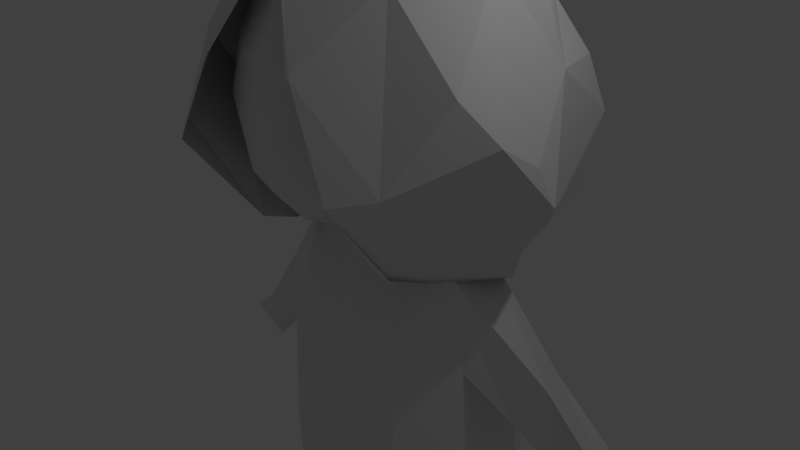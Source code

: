 # Source: player.blend  (saved by Blender 2.78.0; exported with 4.5.12 LTS)
import bpy
from mathutils import Matrix  # noqa: F401  (used for matrix-valued properties, if any)

bpy.ops.wm.read_factory_settings(use_empty=True)
scene = bpy.context.scene
scene.name = 'Scene'

# ---- collections
col_collection_1 = bpy.data.collections.new('Collection 1'); scene.collection.children.link(col_collection_1)

# ---- world
world_world = bpy.data.worlds.new('World'); scene.world = world_world
world_world.color = (0.05088, 0.05088, 0.05088)
world_world.use_sun_shadow = False
world_world.sun_shadow_jitter_overblur = 0.0
world_world.cycles.sampling_method = 'MANUAL'

# ---- cameras
cam_camera = bpy.data.cameras.new('Camera')
cam_camera.clip_end = 100.0
cam_camera.lens = 35.0
cam_camera.sensor_width = 32.0
cam_camera.sensor_height = 18.0
cam_camera.ortho_scale = 7.314
cam_camera.dof.focus_distance = 0.0
cam_camera.dof.aperture_fstop = 128.0

# ---- lights
light_lamp = bpy.data.lights.new('Lamp', 'POINT')
light_lamp.transmission_factor = 0.0
light_lamp.cutoff_distance = 30.0
light_lamp.energy = 100.0
light_lamp.shadow_buffer_clip_start = 1.001
light_lamp.shadow_soft_size = 0.1
light_lamp.shadow_maximum_resolution = 0.006
light_lamp.use_absolute_resolution = True

# ---- meshes
me_cube_002 = bpy.data.meshes.new('Cube.002')
me_cube_002.from_pydata([(0.7663, 2.356, 3.38), (0.7029, 2.436, 1.188), (1.665, 0.9209, 0.9279), (1.872, 1.175, 3.117), (2.321, -0.3222, 2.727), (0.8163, 1.193, 4.737), (1.165, -0.722, 4.154), (0.0, 2.837, 3.416), (0.8441, 2.499, 2.272), (0.0, 2.86, 1.58), (1.811, 1.348, 1.446), (2.303, 0.2737, 2.362), (1.099, -0.7791, 0.9792), (0.0, 1.116, 5.04), (0.0, -0.5711, 4.914), (0.952, 0.292, 4.794), (0.3588, 1.5, -0.06183), (0.7105, 1.92, 4.256), (1.633, 1.94, 3.096), (1.311, 2.445, 1.084), (1.592, 0.8766, 0.5673), (1.621, 1.006, 4.086), (2.07, -0.7056, 3.231), (0.6585, -1.597, 3.315), (0.0, 3.044, 2.426), (2.339, 0.5513, 1.832), (0.0, 0.2238, 5.075), (0.0, 1.7, 0.0644), (0.0, 2.107, 4.491), (1.629, 2.386, 2.306), (1.176, -0.2037, 0.7478), (1.517, 0.3813, 4.266), (0.0, -1.108, 4.522), (1.711, -1.349, 2.294), (0.9442, 1.422, 0.1207), (1.359, 1.578, 3.758), (1.194, -0.7577, 0.9965), (0.4617, 1.774, -0.00773), (1.595, 0.8778, 0.5683), (0.6921, -1.583, 3.325), (0.0, 2.007, 0.1096), (1.236, -0.2112, 0.7632), (0.0, -1.093, 4.533), (1.291, -1.682, 2.188), (1.003, 1.658, 0.1618), (0.6251, 1.958, 2.911), (0.6548, 2.013, 2.088), (1.612, 1.085, 2.042), (1.598, 1.069, 3.485), (1.638, -0.2206, 3.432), (1.634, -0.2587, 1.948), (0.6939, -1.148, 1.824), (0.7003, -1.165, 3.29), (0.6604, 1.099, 1.385), (0.6469, -0.2531, 1.23), (0.6638, 1.059, 4.509), (0.6848, -0.2323, 4.512), (0.0, 2.208, 3.446), (0.6995, 2.069, 2.687), (0.0, 2.229, 2.243), (1.733, 1.114, 2.72), (1.739, 0.4319, 3.526), (1.789, -0.2728, 2.629), (1.741, 0.3925, 2.01), (0.7733, -1.208, 2.47), (0.0, -1.424, 3.279), (0.0, -1.329, 1.802), (0.0, 1.196, 1.224), (0.7077, 0.4185, 1.255), (0.0, -0.3118, 1.113), (0.0, 0.9857, 4.693), (0.0, -0.3318, 4.709), (0.8431, 0.4248, 4.606), (0.5959, 1.692, 1.687), (0.5819, 1.62, 3.589), (1.235, 1.608, 2.875), (1.239, 1.63, 2.039), (1.238, -0.2323, 1.461), (1.251, 1.051, 1.582), (1.235, 1.038, 4.152), (1.245, -0.1794, 4.139), (1.295, -0.7771, 3.329), (1.289, -0.8209, 1.865), (0.4368, -0.8305, 1.508), (0.6123, -0.7862, 4.116), (0.0, 2.358, 2.69), (1.892, 0.4228, 2.716), (0.0, -1.501, 2.452), (0.0, 0.4354, 1.051), (0.0, 0.3588, 4.808), (0.0, 1.861, 1.663), (0.0, 1.735, 4.278), (1.333, 1.677, 2.695), (1.333, 0.3896, 1.512), (1.351, 0.4302, 4.235), (1.419, -0.8741, 2.527), (0.0, -0.9434, 1.371), (0.0, -0.9894, 4.243), (0.7641, -0.6508, 1.506), (1.074, -0.5992, 3.893), (1.015, 1.395, 1.633), (1.047, 1.447, 3.387), (1.483, 0.05507, -2.003), (1.469, 0.1912, -0.5564), (1.57, 1.116, -1.938), (1.554, 1.19, -0.9363), (0.0, 1.853, -1.891), (0.0, 1.636, -0.8256), (0.0, -0.6139, -2.278), (0.0, -0.6111, -0.5437), (1.129, 0.1197, 0.8243), (0.8907, 1.001, 0.9059), (0.0, 1.362, 1.32), (0.0, -0.2811, 0.9866), (0.0, 1.407, -2.981), (0.0, -0.1862, -3.57), (0.0, -0.538, -3.014), (1.54, 0.000983, -2.96), (1.608, 0.9221, -3.013), (0.0, 1.58, -2.984), (1.183, 1.529, -0.7304), (0.9852, -0.5226, -2.21), (1.413, 1.636, -2.132), (0.9388, -0.481, -0.4813), (0.39, 1.242, 1.153), (0.6248, -0.1047, 1.009), (0.2546, -0.2107, -3.538), (0.4054, 1.491, -3.304), (1.312, 1.433, -3.074), (0.9859, -0.4852, -2.977), (1.124, -0.507, -4.817), (1.308, 0.8393, -4.677), (0.6836, -0.1076, -4.944), (1.616, -0.0422, -4.702), (1.672, 0.5395, -4.721), (0.6775, 0.9399, -4.747), (1.239, -0.1994, -6.536), (1.233, 1.054, -6.662), (0.9447, 0.3777, -6.692), (1.529, 0.03553, -6.564), (1.614, 0.7471, -6.652), (0.7594, 0.9331, -6.604), (1.236, -0.6419, -6.809), (1.209, 1.014, -6.801), (0.8092, -0.1646, -6.828), (1.62, -0.1862, -6.795), (1.609, 0.7574, -6.791), (0.7276, 0.8908, -6.793), (2.1, 1.181, -1.321), (2.034, 0.4675, -1.12), (2.165, 1.155, -0.671), (2.412, 0.6323, -0.5546), (3.231, 1.426, -2.291), (3.073, 0.8676, -2.144), (3.333, 1.284, -1.77), (3.455, 0.843, -1.846), (3.382, 1.204, -2.128), (3.164, 0.7717, -2.47), (3.899, 0.8598, -2.254)], [], [(0, 8, 24, 7), (0, 7, 28, 17), (0, 17, 35, 18), (0, 18, 29, 8), (1, 9, 24, 8), (1, 8, 29, 19), (1, 19, 34, 16), (1, 16, 27, 9), (2, 10, 25, 12), (2, 12, 30, 20), (2, 20, 34, 19), (2, 19, 29, 10), (3, 11, 25, 10), (3, 10, 29, 18), (3, 18, 35, 21), (3, 21, 31, 11), (4, 12, 25, 11), (4, 11, 31, 22), (4, 22, 33, 12), (5, 13, 26, 15), (5, 15, 31, 21), (5, 21, 35, 17), (5, 17, 28, 13), (6, 15, 26, 14), (6, 14, 32, 23), (6, 23, 33, 22), (6, 22, 31, 15), (32, 42, 39, 23), (20, 38, 44, 34), (33, 43, 36, 12), (12, 36, 41, 30), (34, 44, 37, 16), (23, 39, 43, 33), (30, 41, 38, 20), (16, 37, 40, 27), (45, 58, 85, 57), (45, 57, 91, 74), (45, 74, 101, 75), (45, 75, 92, 58), (46, 59, 85, 58), (46, 58, 92, 76), (46, 76, 100, 73), (46, 73, 90, 59), (47, 60, 86, 63), (47, 63, 93, 78), (47, 78, 100, 76), (47, 76, 92, 60), (48, 61, 86, 60), (48, 60, 92, 75), (48, 75, 101, 79), (48, 79, 94, 61), (49, 62, 86, 61), (49, 61, 94, 80), (49, 80, 99, 81), (49, 81, 95, 62), (50, 63, 86, 62), (50, 62, 95, 82), (50, 82, 98, 77), (50, 77, 93, 63), (51, 64, 87, 66), (51, 66, 96, 83), (51, 83, 98, 82), (51, 82, 95, 64), (52, 65, 87, 64), (52, 64, 95, 81), (52, 81, 99, 84), (52, 84, 97, 65), (53, 68, 88, 67), (53, 67, 90, 73), (53, 73, 100, 78), (53, 78, 93, 68), (54, 69, 88, 68), (54, 68, 93, 77), (54, 77, 98, 83), (54, 83, 96, 69), (55, 70, 89, 72), (55, 72, 94, 79), (55, 79, 101, 74), (55, 74, 91, 70), (56, 72, 89, 71), (56, 71, 97, 84), (56, 84, 99, 80), (56, 80, 94, 72), (122, 120, 105, 104), (104, 105, 103, 102), (127, 128, 131, 135), (120, 107, 112, 124), (121, 123, 109, 108), (124, 112, 113, 125), (123, 103, 110, 125), (110, 103, 149, 151), (126, 127, 135, 132), (129, 116, 115, 126), (117, 129, 130, 133), (122, 104, 118, 128), (121, 108, 116, 129), (104, 102, 117, 118), (102, 121, 129, 117), (106, 122, 128, 119), (119, 128, 127, 114), (129, 126, 132, 130), (114, 127, 126, 115), (109, 123, 125, 113), (111, 124, 125, 110), (102, 103, 123, 121), (105, 120, 124, 111), (106, 107, 120, 122), (134, 133, 139, 140), (132, 135, 141, 138), (118, 117, 133, 134), (128, 118, 134, 131), (137, 140, 146, 143), (141, 137, 143, 147), (133, 130, 136, 139), (135, 131, 137, 141), (131, 134, 140, 137), (130, 132, 138, 136), (146, 145, 142, 143), (147, 143, 142, 144), (136, 138, 144, 142), (138, 141, 147, 144), (140, 139, 145, 146), (139, 136, 142, 145), (148, 150, 154, 152), (105, 111, 150, 148), (103, 105, 148, 149), (111, 110, 151, 150), (155, 153, 157, 158), (149, 148, 152, 153), (151, 149, 153, 155), (150, 151, 155, 154), (157, 156, 158), (154, 155, 158, 156), (152, 154, 156), (157, 153, 152), (156, 157, 152)])
_uv = me_cube_002.uv_layers.new(name='UVMap')
_uv.uv.foreach_set('vector', [0.3087, 0.3043, 0.2763, 0.224, 0.357, 0.1973, 0.3802, 0.2836, 0.3087, 0.3043, 0.3802, 0.2836, 0.3728, 0.3969, 0.311, 0.3789, 0.3087, 0.3043, 0.311, 0.3789, 0.2525, 0.3571, 0.2361, 0.3052, 0.3087, 0.3043, 0.2361, 0.3052, 0.2245, 0.2502, 0.2763, 0.224, 0.2332, 0.1483, 0.3113, 0.1339, 0.357, 0.1973, 0.2763, 0.224, 0.2332, 0.1483, 0.2763, 0.224, 0.2245, 0.2502, 0.1982, 0.1764, 0.2332, 0.1483, 0.1982, 0.1764, 0.1089, 0.08667, 0.1497, 0.04905, 0.2332, 0.1483, 0.1497, 0.04905, 0.177, 0.02805, 0.3113, 0.1339, 0.07227, 0.2118, 0.1345, 0.2394, 0.1047, 0.2997, 0.006123, 0.3169, 0.07227, 0.2118, 0.006123, 0.3169, 0.007392, 0.2829, 0.04676, 0.1822, 0.07227, 0.2118, 0.04676, 0.1822, 0.1089, 0.08667, 0.1982, 0.1764, 0.07227, 0.2118, 0.1982, 0.1764, 0.2245, 0.2502, 0.1345, 0.2394, 0.1938, 0.3376, 0.1153, 0.3344, 0.1047, 0.2997, 0.1345, 0.2394, 0.1938, 0.3376, 0.1345, 0.2394, 0.2245, 0.2502, 0.2361, 0.3052, 0.1938, 0.3376, 0.2361, 0.3052, 0.2525, 0.3571, 0.2245, 0.3938, 0.1938, 0.3376, 0.2245, 0.3938, 0.2023, 0.4284, 0.1153, 0.3344, 0.1018, 0.3742, 0.006123, 0.3169, 0.1047, 0.2997, 0.1153, 0.3344, 0.1018, 0.3742, 0.1153, 0.3344, 0.2023, 0.4284, 0.1091, 0.4118, 0.1018, 0.3742, 0.1091, 0.4118, 0.03356, 0.4061, 0.006123, 0.3169, 0.2808, 0.4345, 0.3282, 0.487, 0.2696, 0.5388, 0.2292, 0.4728, 0.2808, 0.4345, 0.2292, 0.4728, 0.2023, 0.4284, 0.2245, 0.3938, 0.2808, 0.4345, 0.2245, 0.3938, 0.2525, 0.3571, 0.311, 0.3789, 0.2808, 0.4345, 0.311, 0.3789, 0.3728, 0.3969, 0.3282, 0.487, 0.1467, 0.4807, 0.2292, 0.4728, 0.2696, 0.5388, 0.2059, 0.5734, 0.1467, 0.4807, 0.2059, 0.5734, 0.1481, 0.581, 0.05768, 0.5067, 0.1467, 0.4807, 0.05768, 0.5067, 0.03356, 0.4061, 0.1091, 0.4118, 0.1467, 0.4807, 0.1091, 0.4118, 0.2023, 0.4284, 0.2292, 0.4728, 0.1481, 0.581, 0.1487, 0.5841, 0.05528, 0.5084, 0.05768, 0.5067, 0.04676, 0.1822, 0.04515, 0.1813, 0.09128, 0.06698, 0.1089, 0.08667, 0.03356, 0.4061, 0.0002171, 0.4247, 0.0002169, 0.3183, 0.006123, 0.3169, 0.006123, 0.3169, 0.0002169, 0.3183, 0.003616, 0.2818, 0.007392, 0.2829, 0.1089, 0.08667, 0.09128, 0.06698, 0.1339, 0.03038, 0.1497, 0.04905, 0.05768, 0.5067, 0.05528, 0.5084, 0.0002171, 0.4247, 0.03356, 0.4061, 0.007392, 0.2829, 0.003616, 0.2818, 0.04515, 0.1813, 0.04676, 0.1822, 0.1497, 0.04905, 0.1339, 0.03038, 0.1718, 0.0002169, 0.177, 0.02805, 0.6797, 0.259, 0.6881, 0.2407, 0.7461, 0.2694, 0.7026, 0.3322, 0.6797, 0.259, 0.7026, 0.3322, 0.6189, 0.3799, 0.6345, 0.2994, 0.6797, 0.259, 0.6345, 0.2994, 0.6199, 0.2624, 0.6382, 0.2308, 0.6797, 0.259, 0.6382, 0.2308, 0.6429, 0.2181, 0.6881, 0.2407, 0.7039, 0.1985, 0.7595, 0.226, 0.7461, 0.2694, 0.6881, 0.2407, 0.7039, 0.1985, 0.6881, 0.2407, 0.6429, 0.2181, 0.6598, 0.1831, 0.7039, 0.1985, 0.6598, 0.1831, 0.6669, 0.1518, 0.7034, 0.1588, 0.7039, 0.1985, 0.7034, 0.1588, 0.759, 0.1561, 0.7595, 0.226, 0.6244, 0.1701, 0.607, 0.2027, 0.5751, 0.1849, 0.5917, 0.1519, 0.6244, 0.1701, 0.5917, 0.1519, 0.6094, 0.121, 0.6427, 0.1423, 0.6244, 0.1701, 0.6427, 0.1423, 0.6669, 0.1518, 0.6598, 0.1831, 0.6244, 0.1701, 0.6598, 0.1831, 0.6429, 0.2181, 0.607, 0.2027, 0.586, 0.2389, 0.5546, 0.2221, 0.5751, 0.1849, 0.607, 0.2027, 0.586, 0.2389, 0.607, 0.2027, 0.6429, 0.2181, 0.6382, 0.2308, 0.586, 0.2389, 0.6382, 0.2308, 0.6199, 0.2624, 0.5658, 0.2778, 0.586, 0.2389, 0.5658, 0.2778, 0.5331, 0.2607, 0.5546, 0.2221, 0.5256, 0.2007, 0.5465, 0.1627, 0.5751, 0.1849, 0.5546, 0.2221, 0.5256, 0.2007, 0.5546, 0.2221, 0.5331, 0.2607, 0.5012, 0.2412, 0.5256, 0.2007, 0.5012, 0.2412, 0.4781, 0.217, 0.4939, 0.1794, 0.5256, 0.2007, 0.4939, 0.1794, 0.5174, 0.1375, 0.5465, 0.1627, 0.5642, 0.131, 0.5917, 0.1519, 0.5751, 0.1849, 0.5465, 0.1627, 0.5642, 0.131, 0.5465, 0.1627, 0.5174, 0.1375, 0.5384, 0.1053, 0.5642, 0.131, 0.5384, 0.1053, 0.5546, 0.0668, 0.5793, 0.09931, 0.5642, 0.131, 0.5793, 0.09931, 0.6094, 0.121, 0.5917, 0.1519, 0.5119, 0.07026, 0.4812, 0.1068, 0.4268, 0.06058, 0.4783, 0.01961, 0.5119, 0.07026, 0.4783, 0.01961, 0.5314, 0.0002169, 0.5401, 0.04159, 0.5119, 0.07026, 0.5401, 0.04159, 0.5546, 0.0668, 0.5384, 0.1053, 0.5119, 0.07026, 0.5384, 0.1053, 0.5174, 0.1375, 0.4812, 0.1068, 0.4481, 0.1589, 0.3866, 0.1328, 0.4268, 0.06058, 0.4812, 0.1068, 0.4481, 0.1589, 0.4812, 0.1068, 0.5174, 0.1375, 0.4939, 0.1794, 0.4481, 0.1589, 0.4939, 0.1794, 0.4781, 0.217, 0.4402, 0.2295, 0.4481, 0.1589, 0.4402, 0.2295, 0.3806, 0.2383, 0.3866, 0.1328, 0.6756, 0.1156, 0.6345, 0.08288, 0.6705, 0.02627, 0.7274, 0.08212, 0.6756, 0.1156, 0.7274, 0.08212, 0.759, 0.1561, 0.7034, 0.1588, 0.6756, 0.1156, 0.7034, 0.1588, 0.6669, 0.1518, 0.6427, 0.1423, 0.6756, 0.1156, 0.6427, 0.1423, 0.6094, 0.121, 0.6345, 0.08288, 0.5901, 0.05792, 0.5985, 0.0004926, 0.6705, 0.02627, 0.6345, 0.08288, 0.5901, 0.05792, 0.6345, 0.08288, 0.6094, 0.121, 0.5793, 0.09931, 0.5901, 0.05792, 0.5793, 0.09931, 0.5546, 0.0668, 0.5401, 0.04159, 0.5901, 0.05792, 0.5401, 0.04159, 0.5314, 0.0002169, 0.5985, 0.0004926, 0.5548, 0.3229, 0.533, 0.3799, 0.4714, 0.3613, 0.5133, 0.2963, 0.5548, 0.3229, 0.5133, 0.2963, 0.5331, 0.2607, 0.5658, 0.2778, 0.5548, 0.3229, 0.5658, 0.2778, 0.6199, 0.2624, 0.6345, 0.2994, 0.5548, 0.3229, 0.6345, 0.2994, 0.6189, 0.3799, 0.533, 0.3799, 0.4683, 0.2743, 0.5133, 0.2963, 0.4714, 0.3613, 0.4156, 0.3133, 0.4683, 0.2743, 0.4156, 0.3133, 0.3806, 0.2383, 0.4402, 0.2295, 0.4683, 0.2743, 0.4402, 0.2295, 0.4781, 0.217, 0.5012, 0.2412, 0.4683, 0.2743, 0.5012, 0.2412, 0.5331, 0.2607, 0.5133, 0.2963, 0.6598, 0.4563, 0.6549, 0.5538, 0.6245, 0.5351, 0.6199, 0.4676, 0.6199, 0.4676, 0.6245, 0.5351, 0.5635, 0.5651, 0.5385, 0.4655, 0.03295, 0.7896, 0.04418, 0.724, 0.1672, 0.7409, 0.1635, 0.7921, 0.6549, 0.5538, 0.7404, 0.5784, 0.6545, 0.7142, 0.6376, 0.6853, 0.4756, 0.4608, 0.5081, 0.5861, 0.4368, 0.6188, 0.3939, 0.4747, 0.6376, 0.6853, 0.6545, 0.7142, 0.5279, 0.7133, 0.5534, 0.6719, 0.5081, 0.5861, 0.5635, 0.5651, 0.5689, 0.6424, 0.5534, 0.6719, 0.4074, 0.873, 0.3806, 0.7727, 0.4012, 0.7146, 0.4473, 0.7363, 0.08054, 0.9284, 0.03295, 0.7896, 0.1635, 0.7921, 0.1954, 0.8726, 0.1114, 0.9998, 0.05153, 0.9757, 0.05781, 0.9287, 0.08054, 0.9284, 0.0736, 0.6312, 0.08827, 0.5845, 0.2035, 0.6233, 0.1858, 0.6658, 0.6598, 0.4563, 0.6199, 0.4676, 0.6089, 0.3804, 0.6608, 0.3804, 0.4756, 0.4608, 0.3939, 0.4747, 0.3806, 0.4124, 0.4644, 0.3973, 0.6199, 0.4676, 0.5385, 0.4655, 0.5283, 0.3871, 0.6089, 0.3804, 0.5385, 0.4655, 0.4756, 0.4608, 0.4644, 0.3973, 0.5283, 0.3871, 0.7681, 0.4916, 0.6598, 0.4563, 0.6608, 0.3804, 0.7744, 0.3925, 0.0002169, 0.8032, 0.04418, 0.724, 0.03295, 0.7896, 0.005442, 0.812, 0.1114, 0.9998, 0.08054, 0.9284, 0.1954, 0.8726, 0.2069, 0.9115, 0.005442, 0.812, 0.03295, 0.7896, 0.08054, 0.9284, 0.05781, 0.9287, 0.4368, 0.6188, 0.5081, 0.5861, 0.5534, 0.6719, 0.5279, 0.7133, 0.6156, 0.6521, 0.6376, 0.6853, 0.5534, 0.6719, 0.5689, 0.6424, 0.5385, 0.4655, 0.5635, 0.5651, 0.5081, 0.5861, 0.4756, 0.4608, 0.6245, 0.5351, 0.6549, 0.5538, 0.6376, 0.6853, 0.6156, 0.6521, 0.7681, 0.4916, 0.7404, 0.5784, 0.6549, 0.5538, 0.6598, 0.4563, 0.1778, 0.707, 0.1858, 0.6658, 0.3086, 0.686, 0.3094, 0.7326, 0.1954, 0.8726, 0.1635, 0.7921, 0.3012, 0.794, 0.3112, 0.8298, 0.05626, 0.688, 0.0736, 0.6312, 0.1858, 0.6658, 0.1778, 0.707, 0.04418, 0.724, 0.05626, 0.688, 0.1778, 0.707, 0.1672, 0.7409, 0.8911, 0.06286, 0.865, 0.09532, 0.8607, 0.08564, 0.8781, 0.05858, 0.8849, 0.01527, 0.8911, 0.06286, 0.8781, 0.05858, 0.8692, 0.02459, 0.1858, 0.6658, 0.2035, 0.6233, 0.3112, 0.6617, 0.3086, 0.686, 0.1635, 0.7921, 0.1672, 0.7409, 0.3074, 0.764, 0.3012, 0.794, 0.1672, 0.7409, 0.1778, 0.707, 0.3094, 0.7326, 0.3074, 0.764, 0.2069, 0.9115, 0.1954, 0.8726, 0.3112, 0.8298, 0.3095, 0.8713, 0.8607, 0.08564, 0.7996, 0.08122, 0.76, 0.05244, 0.8781, 0.05858, 0.8692, 0.02459, 0.8781, 0.05858, 0.76, 0.05244, 0.8056, 0.02821, 0.7784, 0.0002169, 0.8369, 0.007935, 0.8056, 0.02821, 0.76, 0.05244, 0.8369, 0.007935, 0.8849, 0.01527, 0.8692, 0.02459, 0.8056, 0.02821, 0.865, 0.09532, 0.8085, 0.1043, 0.7996, 0.08122, 0.8607, 0.08564, 0.8085, 0.1043, 0.7719, 0.1043, 0.76, 0.05244, 0.7996, 0.08122, 0.7401, 0.8237, 0.7053, 0.8563, 0.6938, 0.7396, 0.7252, 0.7146, 0.5347, 0.7627, 0.4716, 0.8915, 0.4896, 0.7444, 0.5269, 0.7146, 0.6124, 0.7707, 0.5347, 0.7627, 0.5269, 0.7146, 0.581, 0.7177, 0.4716, 0.8915, 0.4074, 0.873, 0.4473, 0.7363, 0.4896, 0.7444, 0.84, 0.164, 0.7975, 0.1583, 0.8017, 0.1368, 0.84, 0.1048, 0.7923, 0.8384, 0.7401, 0.8237, 0.7252, 0.7146, 0.7654, 0.7314, 0.6623, 0.8563, 0.6128, 0.844, 0.6251, 0.7344, 0.6604, 0.7343, 0.7053, 0.8563, 0.6623, 0.8563, 0.6604, 0.7343, 0.6938, 0.7396, 0.8017, 0.1368, 0.7823, 0.1059, 0.84, 0.1048, 0.3189, 0.5845, 0.3528, 0.5849, 0.3733, 0.6239, 0.3294, 0.6094, 0.3117, 0.6239, 0.3189, 0.5845, 0.3294, 0.6094, 0.8017, 0.1368, 0.7975, 0.1583, 0.76, 0.1265, 0.7823, 0.1059, 0.8017, 0.1368, 0.76, 0.1265])
me_cube_002.use_remesh_preserve_volume = False
me_cube_002.use_remesh_preserve_attributes = False
me_cube_002.use_mirror_vertex_groups = False
me_cube_002.update()

# ---- objects
ob_player = bpy.data.objects.new('Player', me_cube_002)
ob_lamp = bpy.data.objects.new('Lamp', light_lamp)
ob_camera = bpy.data.objects.new('Camera', cam_camera)

# ---- transforms, parenting, visibility, modifiers, constraints
ob_player.location = (0.0, 0.0, -0.6039)
ob_player.scale = (1.032, 1.032, 1.032)
ob_player.lineart.crease_threshold = 0.0
_m = ob_player.modifiers.new('Mirror', 'MIRROR')
_m.use_clip = True
ob_lamp.location = (4.076, 1.005, 5.904)
ob_lamp.rotation_euler = (0.6503, 0.05522, 1.866)
ob_lamp.lock_rotations_4d = False
ob_lamp.empty_display_type = 'ARROWS'
ob_lamp.color = (0.0, 0.0, 0.0, 0.0)
ob_lamp.hide_viewport = True
ob_lamp.lineart.crease_threshold = 0.0
ob_camera.location = (7.481, -6.508, 5.344)
ob_camera.rotation_euler = (1.109, 0.0, 0.8149)
ob_camera.lock_rotations_4d = False
ob_camera.empty_display_type = 'ARROWS'
ob_camera.color = (0.0, 0.0, 0.0, 0.0)
ob_camera.hide_viewport = True
ob_camera.display_type = 'WIRE'
ob_camera.lineart.crease_threshold = 0.0

# ---- collection membership
col_collection_1.objects.link(ob_player)
col_collection_1.objects.link(ob_lamp)
col_collection_1.objects.link(ob_camera)

# ---- scene / render settings (as saved in the file)
scene.camera = ob_camera
scene.frame_start = 1; scene.frame_end = 250; scene.frame_set(177)
scene.render.engine = 'BLENDER_EEVEE_NEXT'
scene.render.resolution_percentage = 50
scene.render.dither_intensity = 0.0
scene.cycles.use_denoising = False
scene.cycles.samples = 128
scene.cycles.sampling_pattern = 'TABULATED_SOBOL'
scene.cycles.light_sampling_threshold = 0.0
scene.cycles.use_adaptive_sampling = False
scene.cycles.use_light_tree = False
scene.cycles.blur_glossy = 0.0
scene.cycles.sample_clamp_indirect = 0.0
scene.view_settings.view_transform = 'Standard'
bpy.context.view_layer.update()
